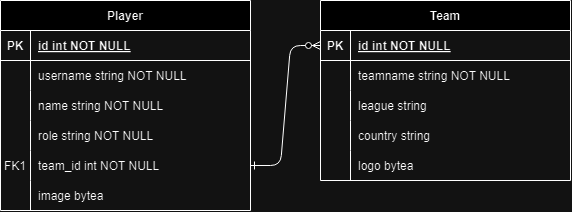

The diagram above was exported from draw.io. Its source (the exported page's mxGraphModel, read from the mxfile embedded in the PNG):
<mxGraphModel dx="994" dy="576" grid="1" gridSize="10" guides="1" tooltips="1" connect="1" arrows="1" fold="1" page="1" pageScale="1" pageWidth="850" pageHeight="1100" math="0" shadow="0" extFonts="Permanent Marker^https://fonts.googleapis.com/css?family=Permanent+Marker">
  <root>
    <mxCell id="0" />
    <mxCell id="1" parent="0" />
    <mxCell id="C-vyLk0tnHw3VtMMgP7b-2" value="Team" style="shape=table;startSize=30;container=1;collapsible=1;childLayout=tableLayout;fixedRows=1;rowLines=0;fontStyle=1;align=center;resizeLast=1;" parent="1" vertex="1">
      <mxGeometry x="450" y="80" width="250" height="180" as="geometry" />
    </mxCell>
    <mxCell id="C-vyLk0tnHw3VtMMgP7b-3" value="" style="shape=partialRectangle;collapsible=0;dropTarget=0;pointerEvents=0;fillColor=none;points=[[0,0.5],[1,0.5]];portConstraint=eastwest;top=0;left=0;right=0;bottom=1;" parent="C-vyLk0tnHw3VtMMgP7b-2" vertex="1">
      <mxGeometry y="30" width="250" height="30" as="geometry" />
    </mxCell>
    <mxCell id="C-vyLk0tnHw3VtMMgP7b-4" value="PK" style="shape=partialRectangle;overflow=hidden;connectable=0;fillColor=none;top=0;left=0;bottom=0;right=0;fontStyle=1;" parent="C-vyLk0tnHw3VtMMgP7b-3" vertex="1">
      <mxGeometry width="30" height="30" as="geometry">
        <mxRectangle width="30" height="30" as="alternateBounds" />
      </mxGeometry>
    </mxCell>
    <mxCell id="C-vyLk0tnHw3VtMMgP7b-5" value="id int NOT NULL " style="shape=partialRectangle;overflow=hidden;connectable=0;fillColor=none;top=0;left=0;bottom=0;right=0;align=left;spacingLeft=6;fontStyle=5;" parent="C-vyLk0tnHw3VtMMgP7b-3" vertex="1">
      <mxGeometry x="30" width="220" height="30" as="geometry">
        <mxRectangle width="220" height="30" as="alternateBounds" />
      </mxGeometry>
    </mxCell>
    <mxCell id="C-vyLk0tnHw3VtMMgP7b-6" value="" style="shape=partialRectangle;collapsible=0;dropTarget=0;pointerEvents=0;fillColor=none;points=[[0,0.5],[1,0.5]];portConstraint=eastwest;top=0;left=0;right=0;bottom=0;" parent="C-vyLk0tnHw3VtMMgP7b-2" vertex="1">
      <mxGeometry y="60" width="250" height="30" as="geometry" />
    </mxCell>
    <mxCell id="C-vyLk0tnHw3VtMMgP7b-7" value="" style="shape=partialRectangle;overflow=hidden;connectable=0;fillColor=none;top=0;left=0;bottom=0;right=0;" parent="C-vyLk0tnHw3VtMMgP7b-6" vertex="1">
      <mxGeometry width="30" height="30" as="geometry">
        <mxRectangle width="30" height="30" as="alternateBounds" />
      </mxGeometry>
    </mxCell>
    <mxCell id="C-vyLk0tnHw3VtMMgP7b-8" value="teamname string NOT NULL" style="shape=partialRectangle;overflow=hidden;connectable=0;fillColor=none;top=0;left=0;bottom=0;right=0;align=left;spacingLeft=6;" parent="C-vyLk0tnHw3VtMMgP7b-6" vertex="1">
      <mxGeometry x="30" width="220" height="30" as="geometry">
        <mxRectangle width="220" height="30" as="alternateBounds" />
      </mxGeometry>
    </mxCell>
    <mxCell id="C-vyLk0tnHw3VtMMgP7b-9" value="" style="shape=partialRectangle;collapsible=0;dropTarget=0;pointerEvents=0;fillColor=none;points=[[0,0.5],[1,0.5]];portConstraint=eastwest;top=0;left=0;right=0;bottom=0;" parent="C-vyLk0tnHw3VtMMgP7b-2" vertex="1">
      <mxGeometry y="90" width="250" height="30" as="geometry" />
    </mxCell>
    <mxCell id="C-vyLk0tnHw3VtMMgP7b-10" value="" style="shape=partialRectangle;overflow=hidden;connectable=0;fillColor=none;top=0;left=0;bottom=0;right=0;" parent="C-vyLk0tnHw3VtMMgP7b-9" vertex="1">
      <mxGeometry width="30" height="30" as="geometry">
        <mxRectangle width="30" height="30" as="alternateBounds" />
      </mxGeometry>
    </mxCell>
    <mxCell id="C-vyLk0tnHw3VtMMgP7b-11" value="league string" style="shape=partialRectangle;overflow=hidden;connectable=0;fillColor=none;top=0;left=0;bottom=0;right=0;align=left;spacingLeft=6;" parent="C-vyLk0tnHw3VtMMgP7b-9" vertex="1">
      <mxGeometry x="30" width="220" height="30" as="geometry">
        <mxRectangle width="220" height="30" as="alternateBounds" />
      </mxGeometry>
    </mxCell>
    <mxCell id="EEpLHZnFvf1HJrbpbaEY-28" value="" style="shape=partialRectangle;collapsible=0;dropTarget=0;pointerEvents=0;fillColor=none;points=[[0,0.5],[1,0.5]];portConstraint=eastwest;top=0;left=0;right=0;bottom=0;" vertex="1" parent="C-vyLk0tnHw3VtMMgP7b-2">
      <mxGeometry y="120" width="250" height="30" as="geometry" />
    </mxCell>
    <mxCell id="EEpLHZnFvf1HJrbpbaEY-29" value="" style="shape=partialRectangle;overflow=hidden;connectable=0;fillColor=none;top=0;left=0;bottom=0;right=0;" vertex="1" parent="EEpLHZnFvf1HJrbpbaEY-28">
      <mxGeometry width="30" height="30" as="geometry">
        <mxRectangle width="30" height="30" as="alternateBounds" />
      </mxGeometry>
    </mxCell>
    <mxCell id="EEpLHZnFvf1HJrbpbaEY-30" value="country string" style="shape=partialRectangle;overflow=hidden;connectable=0;fillColor=none;top=0;left=0;bottom=0;right=0;align=left;spacingLeft=6;" vertex="1" parent="EEpLHZnFvf1HJrbpbaEY-28">
      <mxGeometry x="30" width="220" height="30" as="geometry">
        <mxRectangle width="220" height="30" as="alternateBounds" />
      </mxGeometry>
    </mxCell>
    <mxCell id="EEpLHZnFvf1HJrbpbaEY-31" value="" style="shape=partialRectangle;collapsible=0;dropTarget=0;pointerEvents=0;fillColor=none;points=[[0,0.5],[1,0.5]];portConstraint=eastwest;top=0;left=0;right=0;bottom=0;" vertex="1" parent="C-vyLk0tnHw3VtMMgP7b-2">
      <mxGeometry y="150" width="250" height="30" as="geometry" />
    </mxCell>
    <mxCell id="EEpLHZnFvf1HJrbpbaEY-32" value="" style="shape=partialRectangle;overflow=hidden;connectable=0;fillColor=none;top=0;left=0;bottom=0;right=0;" vertex="1" parent="EEpLHZnFvf1HJrbpbaEY-31">
      <mxGeometry width="30" height="30" as="geometry">
        <mxRectangle width="30" height="30" as="alternateBounds" />
      </mxGeometry>
    </mxCell>
    <mxCell id="EEpLHZnFvf1HJrbpbaEY-33" value="logo bytea" style="shape=partialRectangle;overflow=hidden;connectable=0;fillColor=none;top=0;left=0;bottom=0;right=0;align=left;spacingLeft=6;" vertex="1" parent="EEpLHZnFvf1HJrbpbaEY-31">
      <mxGeometry x="30" width="220" height="30" as="geometry">
        <mxRectangle width="220" height="30" as="alternateBounds" />
      </mxGeometry>
    </mxCell>
    <mxCell id="C-vyLk0tnHw3VtMMgP7b-23" value="Player" style="shape=table;startSize=30;container=1;collapsible=1;childLayout=tableLayout;fixedRows=1;rowLines=0;fontStyle=1;align=center;resizeLast=1;" parent="1" vertex="1">
      <mxGeometry x="130" y="80" width="250" height="210" as="geometry" />
    </mxCell>
    <mxCell id="C-vyLk0tnHw3VtMMgP7b-24" value="" style="shape=partialRectangle;collapsible=0;dropTarget=0;pointerEvents=0;fillColor=none;points=[[0,0.5],[1,0.5]];portConstraint=eastwest;top=0;left=0;right=0;bottom=1;" parent="C-vyLk0tnHw3VtMMgP7b-23" vertex="1">
      <mxGeometry y="30" width="250" height="30" as="geometry" />
    </mxCell>
    <mxCell id="C-vyLk0tnHw3VtMMgP7b-25" value="PK" style="shape=partialRectangle;overflow=hidden;connectable=0;fillColor=none;top=0;left=0;bottom=0;right=0;fontStyle=1;" parent="C-vyLk0tnHw3VtMMgP7b-24" vertex="1">
      <mxGeometry width="30" height="30" as="geometry">
        <mxRectangle width="30" height="30" as="alternateBounds" />
      </mxGeometry>
    </mxCell>
    <mxCell id="C-vyLk0tnHw3VtMMgP7b-26" value="id int NOT NULL " style="shape=partialRectangle;overflow=hidden;connectable=0;fillColor=none;top=0;left=0;bottom=0;right=0;align=left;spacingLeft=6;fontStyle=5;" parent="C-vyLk0tnHw3VtMMgP7b-24" vertex="1">
      <mxGeometry x="30" width="220" height="30" as="geometry">
        <mxRectangle width="220" height="30" as="alternateBounds" />
      </mxGeometry>
    </mxCell>
    <mxCell id="C-vyLk0tnHw3VtMMgP7b-27" value="" style="shape=partialRectangle;collapsible=0;dropTarget=0;pointerEvents=0;fillColor=none;points=[[0,0.5],[1,0.5]];portConstraint=eastwest;top=0;left=0;right=0;bottom=0;" parent="C-vyLk0tnHw3VtMMgP7b-23" vertex="1">
      <mxGeometry y="60" width="250" height="30" as="geometry" />
    </mxCell>
    <mxCell id="C-vyLk0tnHw3VtMMgP7b-28" value="" style="shape=partialRectangle;overflow=hidden;connectable=0;fillColor=none;top=0;left=0;bottom=0;right=0;" parent="C-vyLk0tnHw3VtMMgP7b-27" vertex="1">
      <mxGeometry width="30" height="30" as="geometry">
        <mxRectangle width="30" height="30" as="alternateBounds" />
      </mxGeometry>
    </mxCell>
    <mxCell id="C-vyLk0tnHw3VtMMgP7b-29" value="username string NOT NULL" style="shape=partialRectangle;overflow=hidden;connectable=0;fillColor=none;top=0;left=0;bottom=0;right=0;align=left;spacingLeft=6;" parent="C-vyLk0tnHw3VtMMgP7b-27" vertex="1">
      <mxGeometry x="30" width="220" height="30" as="geometry">
        <mxRectangle width="220" height="30" as="alternateBounds" />
      </mxGeometry>
    </mxCell>
    <mxCell id="EEpLHZnFvf1HJrbpbaEY-11" value="" style="shape=partialRectangle;collapsible=0;dropTarget=0;pointerEvents=0;fillColor=none;points=[[0,0.5],[1,0.5]];portConstraint=eastwest;top=0;left=0;right=0;bottom=0;" vertex="1" parent="C-vyLk0tnHw3VtMMgP7b-23">
      <mxGeometry y="90" width="250" height="30" as="geometry" />
    </mxCell>
    <mxCell id="EEpLHZnFvf1HJrbpbaEY-12" value="" style="shape=partialRectangle;overflow=hidden;connectable=0;fillColor=none;top=0;left=0;bottom=0;right=0;" vertex="1" parent="EEpLHZnFvf1HJrbpbaEY-11">
      <mxGeometry width="30" height="30" as="geometry">
        <mxRectangle width="30" height="30" as="alternateBounds" />
      </mxGeometry>
    </mxCell>
    <mxCell id="EEpLHZnFvf1HJrbpbaEY-13" value="name string NOT NULL" style="shape=partialRectangle;overflow=hidden;connectable=0;fillColor=none;top=0;left=0;bottom=0;right=0;align=left;spacingLeft=6;" vertex="1" parent="EEpLHZnFvf1HJrbpbaEY-11">
      <mxGeometry x="30" width="220" height="30" as="geometry">
        <mxRectangle width="220" height="30" as="alternateBounds" />
      </mxGeometry>
    </mxCell>
    <mxCell id="EEpLHZnFvf1HJrbpbaEY-17" value="" style="shape=partialRectangle;collapsible=0;dropTarget=0;pointerEvents=0;fillColor=none;points=[[0,0.5],[1,0.5]];portConstraint=eastwest;top=0;left=0;right=0;bottom=0;" vertex="1" parent="C-vyLk0tnHw3VtMMgP7b-23">
      <mxGeometry y="120" width="250" height="30" as="geometry" />
    </mxCell>
    <mxCell id="EEpLHZnFvf1HJrbpbaEY-18" value="" style="shape=partialRectangle;overflow=hidden;connectable=0;fillColor=none;top=0;left=0;bottom=0;right=0;" vertex="1" parent="EEpLHZnFvf1HJrbpbaEY-17">
      <mxGeometry width="30" height="30" as="geometry">
        <mxRectangle width="30" height="30" as="alternateBounds" />
      </mxGeometry>
    </mxCell>
    <mxCell id="EEpLHZnFvf1HJrbpbaEY-19" value="role string NOT NULL" style="shape=partialRectangle;overflow=hidden;connectable=0;fillColor=none;top=0;left=0;bottom=0;right=0;align=left;spacingLeft=6;" vertex="1" parent="EEpLHZnFvf1HJrbpbaEY-17">
      <mxGeometry x="30" width="220" height="30" as="geometry">
        <mxRectangle width="220" height="30" as="alternateBounds" />
      </mxGeometry>
    </mxCell>
    <mxCell id="EEpLHZnFvf1HJrbpbaEY-20" value="" style="shape=partialRectangle;collapsible=0;dropTarget=0;pointerEvents=0;fillColor=none;points=[[0,0.5],[1,0.5]];portConstraint=eastwest;top=0;left=0;right=0;bottom=0;" vertex="1" parent="C-vyLk0tnHw3VtMMgP7b-23">
      <mxGeometry y="150" width="250" height="30" as="geometry" />
    </mxCell>
    <mxCell id="EEpLHZnFvf1HJrbpbaEY-21" value="FK1" style="shape=partialRectangle;overflow=hidden;connectable=0;fillColor=none;top=0;left=0;bottom=0;right=0;" vertex="1" parent="EEpLHZnFvf1HJrbpbaEY-20">
      <mxGeometry width="30" height="30" as="geometry">
        <mxRectangle width="30" height="30" as="alternateBounds" />
      </mxGeometry>
    </mxCell>
    <mxCell id="EEpLHZnFvf1HJrbpbaEY-22" value="team_id int NOT NULL" style="shape=partialRectangle;overflow=hidden;connectable=0;fillColor=none;top=0;left=0;bottom=0;right=0;align=left;spacingLeft=6;" vertex="1" parent="EEpLHZnFvf1HJrbpbaEY-20">
      <mxGeometry x="30" width="220" height="30" as="geometry">
        <mxRectangle width="220" height="30" as="alternateBounds" />
      </mxGeometry>
    </mxCell>
    <mxCell id="EEpLHZnFvf1HJrbpbaEY-23" value="" style="shape=partialRectangle;collapsible=0;dropTarget=0;pointerEvents=0;fillColor=none;points=[[0,0.5],[1,0.5]];portConstraint=eastwest;top=0;left=0;right=0;bottom=0;" vertex="1" parent="C-vyLk0tnHw3VtMMgP7b-23">
      <mxGeometry y="180" width="250" height="30" as="geometry" />
    </mxCell>
    <mxCell id="EEpLHZnFvf1HJrbpbaEY-24" value="" style="shape=partialRectangle;overflow=hidden;connectable=0;fillColor=none;top=0;left=0;bottom=0;right=0;" vertex="1" parent="EEpLHZnFvf1HJrbpbaEY-23">
      <mxGeometry width="30" height="30" as="geometry">
        <mxRectangle width="30" height="30" as="alternateBounds" />
      </mxGeometry>
    </mxCell>
    <mxCell id="EEpLHZnFvf1HJrbpbaEY-25" value="image bytea" style="shape=partialRectangle;overflow=hidden;connectable=0;fillColor=none;top=0;left=0;bottom=0;right=0;align=left;spacingLeft=6;" vertex="1" parent="EEpLHZnFvf1HJrbpbaEY-23">
      <mxGeometry x="30" width="220" height="30" as="geometry">
        <mxRectangle width="220" height="30" as="alternateBounds" />
      </mxGeometry>
    </mxCell>
    <mxCell id="EEpLHZnFvf1HJrbpbaEY-27" value="" style="edgeStyle=entityRelationEdgeStyle;endArrow=ERzeroToMany;startArrow=ERone;endFill=1;startFill=0;entryX=0;entryY=0.5;entryDx=0;entryDy=0;exitX=1;exitY=0.5;exitDx=0;exitDy=0;" edge="1" parent="1" source="EEpLHZnFvf1HJrbpbaEY-20" target="C-vyLk0tnHw3VtMMgP7b-3">
      <mxGeometry width="100" height="100" relative="1" as="geometry">
        <mxPoint x="380" y="280" as="sourcePoint" />
        <mxPoint x="450" y="320" as="targetPoint" />
        <Array as="points">
          <mxPoint x="400" y="240" />
          <mxPoint x="420" y="395" />
        </Array>
      </mxGeometry>
    </mxCell>
  </root>
</mxGraphModel>